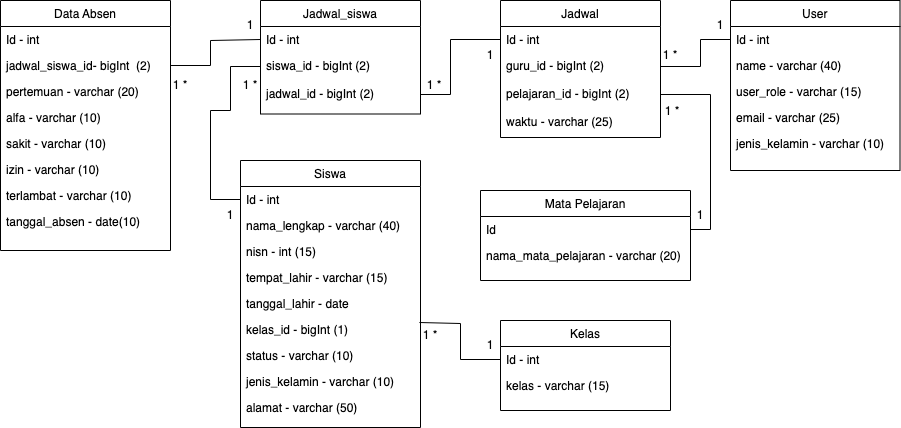

The diagram above was exported from draw.io. Its source (the exported page's mxGraphModel, read from the mxfile embedded in the PNG):
<mxGraphModel dx="1773" dy="518" grid="1" gridSize="10" guides="1" tooltips="1" connect="1" arrows="1" fold="1" page="1" pageScale="1" pageWidth="827" pageHeight="1169" math="0" shadow="0">
  <root>
    <mxCell id="WIyWlLk6GJQsqaUBKTNV-0" />
    <mxCell id="WIyWlLk6GJQsqaUBKTNV-1" parent="WIyWlLk6GJQsqaUBKTNV-0" />
    <mxCell id="zkfFHV4jXpPFQw0GAbJ--6" value="User" style="swimlane;fontStyle=0;align=center;verticalAlign=top;childLayout=stackLayout;horizontal=1;startSize=26;horizontalStack=0;resizeParent=1;resizeLast=0;collapsible=1;marginBottom=0;rounded=0;shadow=0;strokeWidth=1;" parent="WIyWlLk6GJQsqaUBKTNV-1" vertex="1">
      <mxGeometry x="600" y="10" width="169.5" height="170" as="geometry">
        <mxRectangle x="130" y="380" width="160" height="26" as="alternateBounds" />
      </mxGeometry>
    </mxCell>
    <mxCell id="zkfFHV4jXpPFQw0GAbJ--7" value="Id - int" style="text;align=left;verticalAlign=top;spacingLeft=4;spacingRight=4;overflow=hidden;rotatable=0;points=[[0,0.5],[1,0.5]];portConstraint=eastwest;" parent="zkfFHV4jXpPFQw0GAbJ--6" vertex="1">
      <mxGeometry y="26" width="169.5" height="26" as="geometry" />
    </mxCell>
    <mxCell id="FSZrOmRZe1_Gydn3vZ3Z-17" value="name - varchar (40)" style="text;align=left;verticalAlign=top;spacingLeft=4;spacingRight=4;overflow=hidden;rotatable=0;points=[[0,0.5],[1,0.5]];portConstraint=eastwest;" parent="zkfFHV4jXpPFQw0GAbJ--6" vertex="1">
      <mxGeometry y="52" width="169.5" height="26" as="geometry" />
    </mxCell>
    <mxCell id="FSZrOmRZe1_Gydn3vZ3Z-18" value="user_role - varchar (15)" style="text;align=left;verticalAlign=top;spacingLeft=4;spacingRight=4;overflow=hidden;rotatable=0;points=[[0,0.5],[1,0.5]];portConstraint=eastwest;" parent="zkfFHV4jXpPFQw0GAbJ--6" vertex="1">
      <mxGeometry y="78" width="169.5" height="26" as="geometry" />
    </mxCell>
    <mxCell id="FSZrOmRZe1_Gydn3vZ3Z-20" value="email - varchar (25)" style="text;align=left;verticalAlign=top;spacingLeft=4;spacingRight=4;overflow=hidden;rotatable=0;points=[[0,0.5],[1,0.5]];portConstraint=eastwest;" parent="zkfFHV4jXpPFQw0GAbJ--6" vertex="1">
      <mxGeometry y="104" width="169.5" height="26" as="geometry" />
    </mxCell>
    <mxCell id="ZKvJxPHB0scCdKLsOMTg-11" value="jenis_kelamin - varchar (10)" style="text;align=left;verticalAlign=top;spacingLeft=4;spacingRight=4;overflow=hidden;rotatable=0;points=[[0,0.5],[1,0.5]];portConstraint=eastwest;" parent="zkfFHV4jXpPFQw0GAbJ--6" vertex="1">
      <mxGeometry y="130" width="169.5" height="26" as="geometry" />
    </mxCell>
    <mxCell id="zkfFHV4jXpPFQw0GAbJ--13" value="Kelas" style="swimlane;fontStyle=0;align=center;verticalAlign=top;childLayout=stackLayout;horizontal=1;startSize=26;horizontalStack=0;resizeParent=1;resizeLast=0;collapsible=1;marginBottom=0;rounded=0;shadow=0;strokeWidth=1;" parent="WIyWlLk6GJQsqaUBKTNV-1" vertex="1">
      <mxGeometry x="370" y="330" width="170" height="90" as="geometry">
        <mxRectangle x="340" y="380" width="170" height="26" as="alternateBounds" />
      </mxGeometry>
    </mxCell>
    <mxCell id="zkfFHV4jXpPFQw0GAbJ--14" value="Id - int" style="text;align=left;verticalAlign=top;spacingLeft=4;spacingRight=4;overflow=hidden;rotatable=0;points=[[0,0.5],[1,0.5]];portConstraint=eastwest;" parent="zkfFHV4jXpPFQw0GAbJ--13" vertex="1">
      <mxGeometry y="26" width="170" height="26" as="geometry" />
    </mxCell>
    <mxCell id="FSZrOmRZe1_Gydn3vZ3Z-13" value="kelas - varchar (15)" style="text;align=left;verticalAlign=top;spacingLeft=4;spacingRight=4;overflow=hidden;rotatable=0;points=[[0,0.5],[1,0.5]];portConstraint=eastwest;rounded=0;shadow=0;html=0;" parent="zkfFHV4jXpPFQw0GAbJ--13" vertex="1">
      <mxGeometry y="52" width="170" height="28" as="geometry" />
    </mxCell>
    <mxCell id="zkfFHV4jXpPFQw0GAbJ--17" value="Siswa" style="swimlane;fontStyle=0;align=center;verticalAlign=top;childLayout=stackLayout;horizontal=1;startSize=26;horizontalStack=0;resizeParent=1;resizeLast=0;collapsible=1;marginBottom=0;rounded=0;shadow=0;strokeWidth=1;" parent="WIyWlLk6GJQsqaUBKTNV-1" vertex="1">
      <mxGeometry x="110" y="170" width="180" height="267" as="geometry">
        <mxRectangle x="550" y="140" width="160" height="26" as="alternateBounds" />
      </mxGeometry>
    </mxCell>
    <mxCell id="zkfFHV4jXpPFQw0GAbJ--18" value="Id - int" style="text;align=left;verticalAlign=top;spacingLeft=4;spacingRight=4;overflow=hidden;rotatable=0;points=[[0,0.5],[1,0.5]];portConstraint=eastwest;" parent="zkfFHV4jXpPFQw0GAbJ--17" vertex="1">
      <mxGeometry y="26" width="180" height="26" as="geometry" />
    </mxCell>
    <mxCell id="zkfFHV4jXpPFQw0GAbJ--19" value="nama_lengkap - varchar (40)" style="text;align=left;verticalAlign=top;spacingLeft=4;spacingRight=4;overflow=hidden;rotatable=0;points=[[0,0.5],[1,0.5]];portConstraint=eastwest;rounded=0;shadow=0;html=0;" parent="zkfFHV4jXpPFQw0GAbJ--17" vertex="1">
      <mxGeometry y="52" width="180" height="26" as="geometry" />
    </mxCell>
    <mxCell id="zkfFHV4jXpPFQw0GAbJ--20" value="nisn - int (15)" style="text;align=left;verticalAlign=top;spacingLeft=4;spacingRight=4;overflow=hidden;rotatable=0;points=[[0,0.5],[1,0.5]];portConstraint=eastwest;rounded=0;shadow=0;html=0;" parent="zkfFHV4jXpPFQw0GAbJ--17" vertex="1">
      <mxGeometry y="78" width="180" height="26" as="geometry" />
    </mxCell>
    <mxCell id="zkfFHV4jXpPFQw0GAbJ--21" value="tempat_lahir - varchar (15)" style="text;align=left;verticalAlign=top;spacingLeft=4;spacingRight=4;overflow=hidden;rotatable=0;points=[[0,0.5],[1,0.5]];portConstraint=eastwest;rounded=0;shadow=0;html=0;" parent="zkfFHV4jXpPFQw0GAbJ--17" vertex="1">
      <mxGeometry y="104" width="180" height="26" as="geometry" />
    </mxCell>
    <mxCell id="zkfFHV4jXpPFQw0GAbJ--22" value="tanggal_lahir - date" style="text;align=left;verticalAlign=top;spacingLeft=4;spacingRight=4;overflow=hidden;rotatable=0;points=[[0,0.5],[1,0.5]];portConstraint=eastwest;rounded=0;shadow=0;html=0;" parent="zkfFHV4jXpPFQw0GAbJ--17" vertex="1">
      <mxGeometry y="130" width="180" height="26" as="geometry" />
    </mxCell>
    <mxCell id="FSZrOmRZe1_Gydn3vZ3Z-1" value="kelas_id - bigInt (1)" style="text;align=left;verticalAlign=top;spacingLeft=4;spacingRight=4;overflow=hidden;rotatable=0;points=[[0,0.5],[1,0.5]];portConstraint=eastwest;rounded=0;shadow=0;html=0;" parent="zkfFHV4jXpPFQw0GAbJ--17" vertex="1">
      <mxGeometry y="156" width="180" height="26" as="geometry" />
    </mxCell>
    <mxCell id="FSZrOmRZe1_Gydn3vZ3Z-2" value="status - varchar (10)" style="text;align=left;verticalAlign=top;spacingLeft=4;spacingRight=4;overflow=hidden;rotatable=0;points=[[0,0.5],[1,0.5]];portConstraint=eastwest;rounded=0;shadow=0;html=0;" parent="zkfFHV4jXpPFQw0GAbJ--17" vertex="1">
      <mxGeometry y="182" width="180" height="26" as="geometry" />
    </mxCell>
    <mxCell id="FSZrOmRZe1_Gydn3vZ3Z-3" value="jenis_kelamin - varchar (10)" style="text;align=left;verticalAlign=top;spacingLeft=4;spacingRight=4;overflow=hidden;rotatable=0;points=[[0,0.5],[1,0.5]];portConstraint=eastwest;rounded=0;shadow=0;html=0;" parent="zkfFHV4jXpPFQw0GAbJ--17" vertex="1">
      <mxGeometry y="208" width="180" height="26" as="geometry" />
    </mxCell>
    <mxCell id="FSZrOmRZe1_Gydn3vZ3Z-4" value="alamat - varchar (50)" style="text;align=left;verticalAlign=top;spacingLeft=4;spacingRight=4;overflow=hidden;rotatable=0;points=[[0,0.5],[1,0.5]];portConstraint=eastwest;rounded=0;shadow=0;html=0;" parent="zkfFHV4jXpPFQw0GAbJ--17" vertex="1">
      <mxGeometry y="234" width="180" height="26" as="geometry" />
    </mxCell>
    <mxCell id="FSZrOmRZe1_Gydn3vZ3Z-14" value="Mata Pelajaran" style="swimlane;fontStyle=0;align=center;verticalAlign=top;childLayout=stackLayout;horizontal=1;startSize=26;horizontalStack=0;resizeParent=1;resizeLast=0;collapsible=1;marginBottom=0;rounded=0;shadow=0;strokeWidth=1;" parent="WIyWlLk6GJQsqaUBKTNV-1" vertex="1">
      <mxGeometry x="350" y="200" width="210" height="90" as="geometry">
        <mxRectangle x="340" y="380" width="170" height="26" as="alternateBounds" />
      </mxGeometry>
    </mxCell>
    <mxCell id="FSZrOmRZe1_Gydn3vZ3Z-15" value="Id" style="text;align=left;verticalAlign=top;spacingLeft=4;spacingRight=4;overflow=hidden;rotatable=0;points=[[0,0.5],[1,0.5]];portConstraint=eastwest;" parent="FSZrOmRZe1_Gydn3vZ3Z-14" vertex="1">
      <mxGeometry y="26" width="210" height="26" as="geometry" />
    </mxCell>
    <mxCell id="FSZrOmRZe1_Gydn3vZ3Z-16" value="nama_mata_pelajaran - varchar (20)" style="text;align=left;verticalAlign=top;spacingLeft=4;spacingRight=4;overflow=hidden;rotatable=0;points=[[0,0.5],[1,0.5]];portConstraint=eastwest;rounded=0;shadow=0;html=0;" parent="FSZrOmRZe1_Gydn3vZ3Z-14" vertex="1">
      <mxGeometry y="52" width="210" height="26" as="geometry" />
    </mxCell>
    <mxCell id="FSZrOmRZe1_Gydn3vZ3Z-21" value="Data Absen" style="swimlane;fontStyle=0;align=center;verticalAlign=top;childLayout=stackLayout;horizontal=1;startSize=26;horizontalStack=0;resizeParent=1;resizeLast=0;collapsible=1;marginBottom=0;rounded=0;shadow=0;strokeWidth=1;" parent="WIyWlLk6GJQsqaUBKTNV-1" vertex="1">
      <mxGeometry x="-130" y="10" width="170" height="250" as="geometry">
        <mxRectangle x="130" y="380" width="160" height="26" as="alternateBounds" />
      </mxGeometry>
    </mxCell>
    <mxCell id="FSZrOmRZe1_Gydn3vZ3Z-22" value="Id - int" style="text;align=left;verticalAlign=top;spacingLeft=4;spacingRight=4;overflow=hidden;rotatable=0;points=[[0,0.5],[1,0.5]];portConstraint=eastwest;" parent="FSZrOmRZe1_Gydn3vZ3Z-21" vertex="1">
      <mxGeometry y="26" width="170" height="26" as="geometry" />
    </mxCell>
    <mxCell id="FSZrOmRZe1_Gydn3vZ3Z-23" value="jadwal_siswa_id- bigInt  (2)" style="text;align=left;verticalAlign=top;spacingLeft=4;spacingRight=4;overflow=hidden;rotatable=0;points=[[0,0.5],[1,0.5]];portConstraint=eastwest;" parent="FSZrOmRZe1_Gydn3vZ3Z-21" vertex="1">
      <mxGeometry y="52" width="170" height="26" as="geometry" />
    </mxCell>
    <mxCell id="FSZrOmRZe1_Gydn3vZ3Z-24" value="pertemuan - varchar (20)" style="text;align=left;verticalAlign=top;spacingLeft=4;spacingRight=4;overflow=hidden;rotatable=0;points=[[0,0.5],[1,0.5]];portConstraint=eastwest;" parent="FSZrOmRZe1_Gydn3vZ3Z-21" vertex="1">
      <mxGeometry y="78" width="170" height="26" as="geometry" />
    </mxCell>
    <mxCell id="ZKvJxPHB0scCdKLsOMTg-6" value="alfa - varchar (10)" style="text;align=left;verticalAlign=top;spacingLeft=4;spacingRight=4;overflow=hidden;rotatable=0;points=[[0,0.5],[1,0.5]];portConstraint=eastwest;" parent="FSZrOmRZe1_Gydn3vZ3Z-21" vertex="1">
      <mxGeometry y="104" width="170" height="26" as="geometry" />
    </mxCell>
    <mxCell id="ZKvJxPHB0scCdKLsOMTg-7" value="sakit - varchar (10)" style="text;align=left;verticalAlign=top;spacingLeft=4;spacingRight=4;overflow=hidden;rotatable=0;points=[[0,0.5],[1,0.5]];portConstraint=eastwest;" parent="FSZrOmRZe1_Gydn3vZ3Z-21" vertex="1">
      <mxGeometry y="130" width="170" height="26" as="geometry" />
    </mxCell>
    <mxCell id="ZKvJxPHB0scCdKLsOMTg-8" value="izin - varchar (10)" style="text;align=left;verticalAlign=top;spacingLeft=4;spacingRight=4;overflow=hidden;rotatable=0;points=[[0,0.5],[1,0.5]];portConstraint=eastwest;" parent="FSZrOmRZe1_Gydn3vZ3Z-21" vertex="1">
      <mxGeometry y="156" width="170" height="26" as="geometry" />
    </mxCell>
    <mxCell id="ZKvJxPHB0scCdKLsOMTg-9" value="terlambat - varchar (10)" style="text;align=left;verticalAlign=top;spacingLeft=4;spacingRight=4;overflow=hidden;rotatable=0;points=[[0,0.5],[1,0.5]];portConstraint=eastwest;" parent="FSZrOmRZe1_Gydn3vZ3Z-21" vertex="1">
      <mxGeometry y="182" width="170" height="26" as="geometry" />
    </mxCell>
    <mxCell id="ZKvJxPHB0scCdKLsOMTg-10" value="tanggal_absen - date(10)" style="text;align=left;verticalAlign=top;spacingLeft=4;spacingRight=4;overflow=hidden;rotatable=0;points=[[0,0.5],[1,0.5]];portConstraint=eastwest;" parent="FSZrOmRZe1_Gydn3vZ3Z-21" vertex="1">
      <mxGeometry y="208" width="170" height="26" as="geometry" />
    </mxCell>
    <mxCell id="FSZrOmRZe1_Gydn3vZ3Z-40" value="1" style="text;html=1;strokeColor=none;fillColor=none;align=center;verticalAlign=middle;whiteSpace=wrap;rounded=0;" parent="WIyWlLk6GJQsqaUBKTNV-1" vertex="1">
      <mxGeometry x="560" y="20" width="60" height="30" as="geometry" />
    </mxCell>
    <mxCell id="FSZrOmRZe1_Gydn3vZ3Z-44" value="1 *" style="text;html=1;strokeColor=none;fillColor=none;align=center;verticalAlign=middle;whiteSpace=wrap;rounded=0;" parent="WIyWlLk6GJQsqaUBKTNV-1" vertex="1">
      <mxGeometry x="20" y="80" width="60" height="30" as="geometry" />
    </mxCell>
    <mxCell id="0CJNdw2xp5CYzfOVBlm9-5" value="1" style="text;html=1;strokeColor=none;fillColor=none;align=center;verticalAlign=middle;whiteSpace=wrap;rounded=0;" parent="WIyWlLk6GJQsqaUBKTNV-1" vertex="1">
      <mxGeometry x="90" y="20" width="60" height="30" as="geometry" />
    </mxCell>
    <mxCell id="Y-zLK894kCCFx4jzQ4jy-1" value="Jadwal" style="swimlane;fontStyle=0;align=center;verticalAlign=top;childLayout=stackLayout;horizontal=1;startSize=26;horizontalStack=0;resizeParent=1;resizeLast=0;collapsible=1;marginBottom=0;rounded=0;shadow=0;strokeWidth=1;" parent="WIyWlLk6GJQsqaUBKTNV-1" vertex="1">
      <mxGeometry x="370" y="10" width="160" height="137" as="geometry">
        <mxRectangle x="340" y="380" width="170" height="26" as="alternateBounds" />
      </mxGeometry>
    </mxCell>
    <mxCell id="Y-zLK894kCCFx4jzQ4jy-2" value="Id - int" style="text;align=left;verticalAlign=top;spacingLeft=4;spacingRight=4;overflow=hidden;rotatable=0;points=[[0,0.5],[1,0.5]];portConstraint=eastwest;" parent="Y-zLK894kCCFx4jzQ4jy-1" vertex="1">
      <mxGeometry y="26" width="160" height="26" as="geometry" />
    </mxCell>
    <mxCell id="Y-zLK894kCCFx4jzQ4jy-3" value="guru_id - bigInt (2)" style="text;align=left;verticalAlign=top;spacingLeft=4;spacingRight=4;overflow=hidden;rotatable=0;points=[[0,0.5],[1,0.5]];portConstraint=eastwest;rounded=0;shadow=0;html=0;" parent="Y-zLK894kCCFx4jzQ4jy-1" vertex="1">
      <mxGeometry y="52" width="160" height="28" as="geometry" />
    </mxCell>
    <mxCell id="Y-zLK894kCCFx4jzQ4jy-10" value="pelajaran_id - bigInt (2)" style="text;align=left;verticalAlign=top;spacingLeft=4;spacingRight=4;overflow=hidden;rotatable=0;points=[[0,0.5],[1,0.5]];portConstraint=eastwest;rounded=0;shadow=0;html=0;" parent="Y-zLK894kCCFx4jzQ4jy-1" vertex="1">
      <mxGeometry y="80" width="160" height="28" as="geometry" />
    </mxCell>
    <mxCell id="Y-zLK894kCCFx4jzQ4jy-11" value="waktu - varchar (25)" style="text;align=left;verticalAlign=top;spacingLeft=4;spacingRight=4;overflow=hidden;rotatable=0;points=[[0,0.5],[1,0.5]];portConstraint=eastwest;rounded=0;shadow=0;html=0;" parent="Y-zLK894kCCFx4jzQ4jy-1" vertex="1">
      <mxGeometry y="108" width="160" height="28" as="geometry" />
    </mxCell>
    <mxCell id="Y-zLK894kCCFx4jzQ4jy-12" value="Jadwal_siswa" style="swimlane;fontStyle=0;align=center;verticalAlign=top;childLayout=stackLayout;horizontal=1;startSize=26;horizontalStack=0;resizeParent=1;resizeLast=0;collapsible=1;marginBottom=0;rounded=0;shadow=0;strokeWidth=1;" parent="WIyWlLk6GJQsqaUBKTNV-1" vertex="1">
      <mxGeometry x="130" y="10" width="160" height="113.5" as="geometry">
        <mxRectangle x="340" y="380" width="170" height="26" as="alternateBounds" />
      </mxGeometry>
    </mxCell>
    <mxCell id="Y-zLK894kCCFx4jzQ4jy-13" value="Id - int" style="text;align=left;verticalAlign=top;spacingLeft=4;spacingRight=4;overflow=hidden;rotatable=0;points=[[0,0.5],[1,0.5]];portConstraint=eastwest;" parent="Y-zLK894kCCFx4jzQ4jy-12" vertex="1">
      <mxGeometry y="26" width="160" height="26" as="geometry" />
    </mxCell>
    <mxCell id="Y-zLK894kCCFx4jzQ4jy-14" value="siswa_id - bigInt (2)" style="text;align=left;verticalAlign=top;spacingLeft=4;spacingRight=4;overflow=hidden;rotatable=0;points=[[0,0.5],[1,0.5]];portConstraint=eastwest;rounded=0;shadow=0;html=0;" parent="Y-zLK894kCCFx4jzQ4jy-12" vertex="1">
      <mxGeometry y="52" width="160" height="28" as="geometry" />
    </mxCell>
    <mxCell id="Y-zLK894kCCFx4jzQ4jy-15" value="jadwal_id - bigInt (2)" style="text;align=left;verticalAlign=top;spacingLeft=4;spacingRight=4;overflow=hidden;rotatable=0;points=[[0,0.5],[1,0.5]];portConstraint=eastwest;rounded=0;shadow=0;html=0;" parent="Y-zLK894kCCFx4jzQ4jy-12" vertex="1">
      <mxGeometry y="80" width="160" height="28" as="geometry" />
    </mxCell>
    <mxCell id="Y-zLK894kCCFx4jzQ4jy-30" style="edgeStyle=orthogonalEdgeStyle;rounded=0;orthogonalLoop=1;jettySize=auto;html=1;exitX=0.5;exitY=1;exitDx=0;exitDy=0;" parent="WIyWlLk6GJQsqaUBKTNV-1" edge="1">
      <mxGeometry relative="1" as="geometry">
        <mxPoint x="50" y="30" as="sourcePoint" />
        <mxPoint x="50" y="30" as="targetPoint" />
      </mxGeometry>
    </mxCell>
    <mxCell id="Y-zLK894kCCFx4jzQ4jy-33" value="" style="endArrow=none;html=1;rounded=0;entryX=1;entryY=0.5;entryDx=0;entryDy=0;exitX=0;exitY=0.5;exitDx=0;exitDy=0;" parent="WIyWlLk6GJQsqaUBKTNV-1" source="Y-zLK894kCCFx4jzQ4jy-13" target="FSZrOmRZe1_Gydn3vZ3Z-23" edge="1">
      <mxGeometry width="50" height="50" relative="1" as="geometry">
        <mxPoint x="390" y="410" as="sourcePoint" />
        <mxPoint x="440" y="360" as="targetPoint" />
        <Array as="points">
          <mxPoint x="80" y="50" />
          <mxPoint x="80" y="75" />
        </Array>
      </mxGeometry>
    </mxCell>
    <mxCell id="Y-zLK894kCCFx4jzQ4jy-35" value="" style="endArrow=none;html=1;rounded=0;entryX=0;entryY=0.5;entryDx=0;entryDy=0;exitX=1;exitY=0.5;exitDx=0;exitDy=0;" parent="WIyWlLk6GJQsqaUBKTNV-1" source="Y-zLK894kCCFx4jzQ4jy-15" target="Y-zLK894kCCFx4jzQ4jy-2" edge="1">
      <mxGeometry width="50" height="50" relative="1" as="geometry">
        <mxPoint x="280" y="340" as="sourcePoint" />
        <mxPoint x="330" y="290" as="targetPoint" />
        <Array as="points">
          <mxPoint x="320" y="104" />
          <mxPoint x="320" y="49" />
        </Array>
      </mxGeometry>
    </mxCell>
    <mxCell id="Y-zLK894kCCFx4jzQ4jy-36" value="1 *" style="text;html=1;strokeColor=none;fillColor=none;align=center;verticalAlign=middle;whiteSpace=wrap;rounded=0;" parent="WIyWlLk6GJQsqaUBKTNV-1" vertex="1">
      <mxGeometry x="274" y="80" width="60" height="30" as="geometry" />
    </mxCell>
    <mxCell id="Y-zLK894kCCFx4jzQ4jy-37" value="1" style="text;html=1;strokeColor=none;fillColor=none;align=center;verticalAlign=middle;whiteSpace=wrap;rounded=0;" parent="WIyWlLk6GJQsqaUBKTNV-1" vertex="1">
      <mxGeometry x="330" y="50" width="60" height="30" as="geometry" />
    </mxCell>
    <mxCell id="Y-zLK894kCCFx4jzQ4jy-39" value="" style="endArrow=none;html=1;rounded=0;entryX=0;entryY=0.5;entryDx=0;entryDy=0;exitX=1;exitY=0.5;exitDx=0;exitDy=0;" parent="WIyWlLk6GJQsqaUBKTNV-1" source="Y-zLK894kCCFx4jzQ4jy-3" target="zkfFHV4jXpPFQw0GAbJ--7" edge="1">
      <mxGeometry width="50" height="50" relative="1" as="geometry">
        <mxPoint x="280" y="340" as="sourcePoint" />
        <mxPoint x="330" y="290" as="targetPoint" />
        <Array as="points">
          <mxPoint x="570" y="76" />
          <mxPoint x="570" y="49" />
        </Array>
      </mxGeometry>
    </mxCell>
    <mxCell id="Y-zLK894kCCFx4jzQ4jy-42" value="1 *" style="text;html=1;strokeColor=none;fillColor=none;align=center;verticalAlign=middle;whiteSpace=wrap;rounded=0;" parent="WIyWlLk6GJQsqaUBKTNV-1" vertex="1">
      <mxGeometry x="510" y="50" width="60" height="30" as="geometry" />
    </mxCell>
    <mxCell id="Y-zLK894kCCFx4jzQ4jy-43" value="" style="endArrow=none;html=1;rounded=0;entryX=1;entryY=0.5;entryDx=0;entryDy=0;exitX=1;exitY=0.5;exitDx=0;exitDy=0;" parent="WIyWlLk6GJQsqaUBKTNV-1" source="Y-zLK894kCCFx4jzQ4jy-10" target="FSZrOmRZe1_Gydn3vZ3Z-15" edge="1">
      <mxGeometry width="50" height="50" relative="1" as="geometry">
        <mxPoint x="280" y="340" as="sourcePoint" />
        <mxPoint x="330" y="290" as="targetPoint" />
        <Array as="points">
          <mxPoint x="580" y="104" />
          <mxPoint x="580" y="239" />
        </Array>
      </mxGeometry>
    </mxCell>
    <mxCell id="Y-zLK894kCCFx4jzQ4jy-44" value="1" style="text;html=1;strokeColor=none;fillColor=none;align=center;verticalAlign=middle;whiteSpace=wrap;rounded=0;" parent="WIyWlLk6GJQsqaUBKTNV-1" vertex="1">
      <mxGeometry x="540" y="210" width="60" height="30" as="geometry" />
    </mxCell>
    <mxCell id="Y-zLK894kCCFx4jzQ4jy-46" value="1 *" style="text;html=1;strokeColor=none;fillColor=none;align=center;verticalAlign=middle;whiteSpace=wrap;rounded=0;" parent="WIyWlLk6GJQsqaUBKTNV-1" vertex="1">
      <mxGeometry x="512" y="106" width="60" height="30" as="geometry" />
    </mxCell>
    <mxCell id="Y-zLK894kCCFx4jzQ4jy-47" value="" style="endArrow=none;html=1;rounded=0;entryX=0;entryY=0.5;entryDx=0;entryDy=0;exitX=0;exitY=0.5;exitDx=0;exitDy=0;" parent="WIyWlLk6GJQsqaUBKTNV-1" source="zkfFHV4jXpPFQw0GAbJ--18" target="Y-zLK894kCCFx4jzQ4jy-14" edge="1">
      <mxGeometry width="50" height="50" relative="1" as="geometry">
        <mxPoint x="280" y="340" as="sourcePoint" />
        <mxPoint x="330" y="290" as="targetPoint" />
        <Array as="points">
          <mxPoint x="80" y="209" />
          <mxPoint x="80" y="120" />
          <mxPoint x="100" y="120" />
          <mxPoint x="100" y="76" />
        </Array>
      </mxGeometry>
    </mxCell>
    <mxCell id="Y-zLK894kCCFx4jzQ4jy-48" value="1 *" style="text;html=1;strokeColor=none;fillColor=none;align=center;verticalAlign=middle;whiteSpace=wrap;rounded=0;" parent="WIyWlLk6GJQsqaUBKTNV-1" vertex="1">
      <mxGeometry x="90" y="80" width="60" height="30" as="geometry" />
    </mxCell>
    <mxCell id="Y-zLK894kCCFx4jzQ4jy-50" value="1" style="text;html=1;strokeColor=none;fillColor=none;align=center;verticalAlign=middle;whiteSpace=wrap;rounded=0;" parent="WIyWlLk6GJQsqaUBKTNV-1" vertex="1">
      <mxGeometry x="70" y="210" width="60" height="30" as="geometry" />
    </mxCell>
    <mxCell id="Y-zLK894kCCFx4jzQ4jy-51" value="" style="endArrow=none;html=1;rounded=0;entryX=0;entryY=0.5;entryDx=0;entryDy=0;exitX=0.994;exitY=0.231;exitDx=0;exitDy=0;exitPerimeter=0;" parent="WIyWlLk6GJQsqaUBKTNV-1" source="FSZrOmRZe1_Gydn3vZ3Z-1" target="zkfFHV4jXpPFQw0GAbJ--14" edge="1">
      <mxGeometry width="50" height="50" relative="1" as="geometry">
        <mxPoint x="280" y="340" as="sourcePoint" />
        <mxPoint x="330" y="290" as="targetPoint" />
        <Array as="points">
          <mxPoint x="330" y="333" />
          <mxPoint x="330" y="369" />
        </Array>
      </mxGeometry>
    </mxCell>
    <mxCell id="Y-zLK894kCCFx4jzQ4jy-52" value="1" style="text;html=1;strokeColor=none;fillColor=none;align=center;verticalAlign=middle;whiteSpace=wrap;rounded=0;" parent="WIyWlLk6GJQsqaUBKTNV-1" vertex="1">
      <mxGeometry x="330" y="340" width="60" height="30" as="geometry" />
    </mxCell>
    <mxCell id="Y-zLK894kCCFx4jzQ4jy-53" value="1 *" style="text;html=1;strokeColor=none;fillColor=none;align=center;verticalAlign=middle;whiteSpace=wrap;rounded=0;" parent="WIyWlLk6GJQsqaUBKTNV-1" vertex="1">
      <mxGeometry x="270" y="330" width="60" height="30" as="geometry" />
    </mxCell>
  </root>
</mxGraphModel>